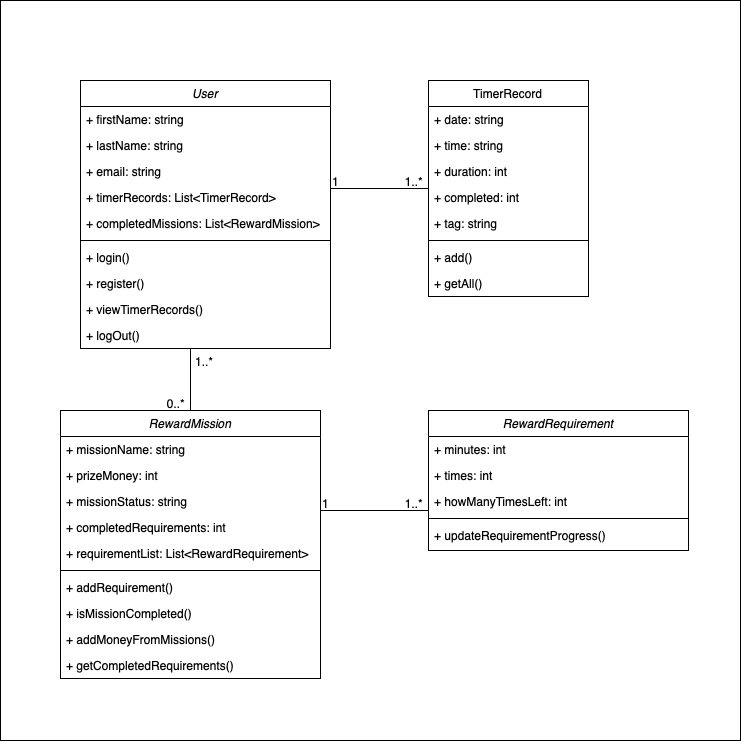

The diagram above was exported from draw.io. Its source (the exported page's mxGraphModel, read from the mxfile embedded in the PNG):
<mxGraphModel dx="1298" dy="764" grid="1" gridSize="10" guides="1" tooltips="1" connect="1" arrows="1" fold="1" page="1" pageScale="1" pageWidth="827" pageHeight="1169" math="0" shadow="0">
  <root>
    <mxCell id="WIyWlLk6GJQsqaUBKTNV-0" />
    <mxCell id="WIyWlLk6GJQsqaUBKTNV-1" parent="WIyWlLk6GJQsqaUBKTNV-0" />
    <mxCell id="6I0OlXuqBLJT3FyNcaAk-37" value="" style="whiteSpace=wrap;html=1;aspect=fixed;" vertex="1" parent="WIyWlLk6GJQsqaUBKTNV-1">
      <mxGeometry x="80" y="10" width="740" height="740" as="geometry" />
    </mxCell>
    <mxCell id="zkfFHV4jXpPFQw0GAbJ--0" value="User" style="swimlane;fontStyle=2;align=center;verticalAlign=top;childLayout=stackLayout;horizontal=1;startSize=26;horizontalStack=0;resizeParent=1;resizeLast=0;collapsible=1;marginBottom=0;rounded=0;shadow=0;strokeWidth=1;" parent="WIyWlLk6GJQsqaUBKTNV-1" vertex="1">
      <mxGeometry x="160" y="90" width="250" height="268" as="geometry">
        <mxRectangle x="230" y="140" width="160" height="26" as="alternateBounds" />
      </mxGeometry>
    </mxCell>
    <mxCell id="zkfFHV4jXpPFQw0GAbJ--1" value="+ firstName: string" style="text;align=left;verticalAlign=top;spacingLeft=4;spacingRight=4;overflow=hidden;rotatable=0;points=[[0,0.5],[1,0.5]];portConstraint=eastwest;" parent="zkfFHV4jXpPFQw0GAbJ--0" vertex="1">
      <mxGeometry y="26" width="250" height="26" as="geometry" />
    </mxCell>
    <mxCell id="zkfFHV4jXpPFQw0GAbJ--2" value="+ lastName: string" style="text;align=left;verticalAlign=top;spacingLeft=4;spacingRight=4;overflow=hidden;rotatable=0;points=[[0,0.5],[1,0.5]];portConstraint=eastwest;rounded=0;shadow=0;html=0;" parent="zkfFHV4jXpPFQw0GAbJ--0" vertex="1">
      <mxGeometry y="52" width="250" height="26" as="geometry" />
    </mxCell>
    <mxCell id="zkfFHV4jXpPFQw0GAbJ--3" value="+ email: string" style="text;align=left;verticalAlign=top;spacingLeft=4;spacingRight=4;overflow=hidden;rotatable=0;points=[[0,0.5],[1,0.5]];portConstraint=eastwest;rounded=0;shadow=0;html=0;" parent="zkfFHV4jXpPFQw0GAbJ--0" vertex="1">
      <mxGeometry y="78" width="250" height="26" as="geometry" />
    </mxCell>
    <mxCell id="6I0OlXuqBLJT3FyNcaAk-1" value="+ timerRecords: List&lt;TimerRecord&gt;" style="text;align=left;verticalAlign=top;spacingLeft=4;spacingRight=4;overflow=hidden;rotatable=0;points=[[0,0.5],[1,0.5]];portConstraint=eastwest;rounded=0;shadow=0;html=0;" vertex="1" parent="zkfFHV4jXpPFQw0GAbJ--0">
      <mxGeometry y="104" width="250" height="26" as="geometry" />
    </mxCell>
    <mxCell id="6I0OlXuqBLJT3FyNcaAk-38" value="+ completedMissions: List&lt;RewardMission&gt;" style="text;align=left;verticalAlign=top;spacingLeft=4;spacingRight=4;overflow=hidden;rotatable=0;points=[[0,0.5],[1,0.5]];portConstraint=eastwest;rounded=0;shadow=0;html=0;" vertex="1" parent="zkfFHV4jXpPFQw0GAbJ--0">
      <mxGeometry y="130" width="250" height="26" as="geometry" />
    </mxCell>
    <mxCell id="zkfFHV4jXpPFQw0GAbJ--4" value="" style="line;html=1;strokeWidth=1;align=left;verticalAlign=middle;spacingTop=-1;spacingLeft=3;spacingRight=3;rotatable=0;labelPosition=right;points=[];portConstraint=eastwest;" parent="zkfFHV4jXpPFQw0GAbJ--0" vertex="1">
      <mxGeometry y="156" width="250" height="8" as="geometry" />
    </mxCell>
    <mxCell id="6I0OlXuqBLJT3FyNcaAk-3" value="+ login()" style="text;align=left;verticalAlign=top;spacingLeft=4;spacingRight=4;overflow=hidden;rotatable=0;points=[[0,0.5],[1,0.5]];portConstraint=eastwest;rounded=0;shadow=0;html=0;" vertex="1" parent="zkfFHV4jXpPFQw0GAbJ--0">
      <mxGeometry y="164" width="250" height="26" as="geometry" />
    </mxCell>
    <mxCell id="6I0OlXuqBLJT3FyNcaAk-4" value="+ register()" style="text;align=left;verticalAlign=top;spacingLeft=4;spacingRight=4;overflow=hidden;rotatable=0;points=[[0,0.5],[1,0.5]];portConstraint=eastwest;rounded=0;shadow=0;html=0;" vertex="1" parent="zkfFHV4jXpPFQw0GAbJ--0">
      <mxGeometry y="190" width="250" height="26" as="geometry" />
    </mxCell>
    <mxCell id="6I0OlXuqBLJT3FyNcaAk-39" value="+ viewTimerRecords()" style="text;align=left;verticalAlign=top;spacingLeft=4;spacingRight=4;overflow=hidden;rotatable=0;points=[[0,0.5],[1,0.5]];portConstraint=eastwest;rounded=0;shadow=0;html=0;" vertex="1" parent="zkfFHV4jXpPFQw0GAbJ--0">
      <mxGeometry y="216" width="250" height="26" as="geometry" />
    </mxCell>
    <mxCell id="6I0OlXuqBLJT3FyNcaAk-7" value="+ logOut()" style="text;align=left;verticalAlign=top;spacingLeft=4;spacingRight=4;overflow=hidden;rotatable=0;points=[[0,0.5],[1,0.5]];portConstraint=eastwest;rounded=0;shadow=0;html=0;" vertex="1" parent="zkfFHV4jXpPFQw0GAbJ--0">
      <mxGeometry y="242" width="250" height="26" as="geometry" />
    </mxCell>
    <mxCell id="zkfFHV4jXpPFQw0GAbJ--17" value="TimerRecord" style="swimlane;fontStyle=0;align=center;verticalAlign=top;childLayout=stackLayout;horizontal=1;startSize=26;horizontalStack=0;resizeParent=1;resizeLast=0;collapsible=1;marginBottom=0;rounded=0;shadow=0;strokeWidth=1;" parent="WIyWlLk6GJQsqaUBKTNV-1" vertex="1">
      <mxGeometry x="508" y="90" width="160" height="216" as="geometry">
        <mxRectangle x="550" y="140" width="160" height="26" as="alternateBounds" />
      </mxGeometry>
    </mxCell>
    <mxCell id="zkfFHV4jXpPFQw0GAbJ--18" value="+ date: string" style="text;align=left;verticalAlign=top;spacingLeft=4;spacingRight=4;overflow=hidden;rotatable=0;points=[[0,0.5],[1,0.5]];portConstraint=eastwest;" parent="zkfFHV4jXpPFQw0GAbJ--17" vertex="1">
      <mxGeometry y="26" width="160" height="26" as="geometry" />
    </mxCell>
    <mxCell id="zkfFHV4jXpPFQw0GAbJ--19" value="+ time: string" style="text;align=left;verticalAlign=top;spacingLeft=4;spacingRight=4;overflow=hidden;rotatable=0;points=[[0,0.5],[1,0.5]];portConstraint=eastwest;rounded=0;shadow=0;html=0;" parent="zkfFHV4jXpPFQw0GAbJ--17" vertex="1">
      <mxGeometry y="52" width="160" height="26" as="geometry" />
    </mxCell>
    <mxCell id="zkfFHV4jXpPFQw0GAbJ--20" value="+ duration: int" style="text;align=left;verticalAlign=top;spacingLeft=4;spacingRight=4;overflow=hidden;rotatable=0;points=[[0,0.5],[1,0.5]];portConstraint=eastwest;rounded=0;shadow=0;html=0;" parent="zkfFHV4jXpPFQw0GAbJ--17" vertex="1">
      <mxGeometry y="78" width="160" height="26" as="geometry" />
    </mxCell>
    <mxCell id="zkfFHV4jXpPFQw0GAbJ--21" value="+ completed: int" style="text;align=left;verticalAlign=top;spacingLeft=4;spacingRight=4;overflow=hidden;rotatable=0;points=[[0,0.5],[1,0.5]];portConstraint=eastwest;rounded=0;shadow=0;html=0;" parent="zkfFHV4jXpPFQw0GAbJ--17" vertex="1">
      <mxGeometry y="104" width="160" height="26" as="geometry" />
    </mxCell>
    <mxCell id="zkfFHV4jXpPFQw0GAbJ--22" value="+ tag: string" style="text;align=left;verticalAlign=top;spacingLeft=4;spacingRight=4;overflow=hidden;rotatable=0;points=[[0,0.5],[1,0.5]];portConstraint=eastwest;rounded=0;shadow=0;html=0;" parent="zkfFHV4jXpPFQw0GAbJ--17" vertex="1">
      <mxGeometry y="130" width="160" height="26" as="geometry" />
    </mxCell>
    <mxCell id="zkfFHV4jXpPFQw0GAbJ--23" value="" style="line;html=1;strokeWidth=1;align=left;verticalAlign=middle;spacingTop=-1;spacingLeft=3;spacingRight=3;rotatable=0;labelPosition=right;points=[];portConstraint=eastwest;" parent="zkfFHV4jXpPFQw0GAbJ--17" vertex="1">
      <mxGeometry y="156" width="160" height="8" as="geometry" />
    </mxCell>
    <mxCell id="zkfFHV4jXpPFQw0GAbJ--24" value="+ add()" style="text;align=left;verticalAlign=top;spacingLeft=4;spacingRight=4;overflow=hidden;rotatable=0;points=[[0,0.5],[1,0.5]];portConstraint=eastwest;" parent="zkfFHV4jXpPFQw0GAbJ--17" vertex="1">
      <mxGeometry y="164" width="160" height="26" as="geometry" />
    </mxCell>
    <mxCell id="zkfFHV4jXpPFQw0GAbJ--25" value="+ getAll()" style="text;align=left;verticalAlign=top;spacingLeft=4;spacingRight=4;overflow=hidden;rotatable=0;points=[[0,0.5],[1,0.5]];portConstraint=eastwest;" parent="zkfFHV4jXpPFQw0GAbJ--17" vertex="1">
      <mxGeometry y="190" width="160" height="26" as="geometry" />
    </mxCell>
    <mxCell id="zkfFHV4jXpPFQw0GAbJ--26" value="" style="endArrow=none;shadow=0;strokeWidth=1;rounded=0;endFill=0;edgeStyle=elbowEdgeStyle;elbow=vertical;" parent="WIyWlLk6GJQsqaUBKTNV-1" source="zkfFHV4jXpPFQw0GAbJ--0" target="zkfFHV4jXpPFQw0GAbJ--17" edge="1">
      <mxGeometry x="0.5" y="41" relative="1" as="geometry">
        <mxPoint x="380" y="162" as="sourcePoint" />
        <mxPoint x="540" y="162" as="targetPoint" />
        <mxPoint x="-40" y="32" as="offset" />
      </mxGeometry>
    </mxCell>
    <mxCell id="zkfFHV4jXpPFQw0GAbJ--27" value="1" style="resizable=0;align=left;verticalAlign=bottom;labelBackgroundColor=none;fontSize=12;" parent="zkfFHV4jXpPFQw0GAbJ--26" connectable="0" vertex="1">
      <mxGeometry x="-1" relative="1" as="geometry">
        <mxPoint y="2" as="offset" />
      </mxGeometry>
    </mxCell>
    <mxCell id="zkfFHV4jXpPFQw0GAbJ--28" value="1..*" style="resizable=0;align=right;verticalAlign=bottom;labelBackgroundColor=none;fontSize=12;" parent="zkfFHV4jXpPFQw0GAbJ--26" connectable="0" vertex="1">
      <mxGeometry x="1" relative="1" as="geometry">
        <mxPoint x="-4" y="2" as="offset" />
      </mxGeometry>
    </mxCell>
    <mxCell id="6I0OlXuqBLJT3FyNcaAk-8" value="RewardMission" style="swimlane;fontStyle=2;align=center;verticalAlign=top;childLayout=stackLayout;horizontal=1;startSize=26;horizontalStack=0;resizeParent=1;resizeLast=0;collapsible=1;marginBottom=0;rounded=0;shadow=0;strokeWidth=1;" vertex="1" parent="WIyWlLk6GJQsqaUBKTNV-1">
      <mxGeometry x="140" y="420" width="260" height="268" as="geometry">
        <mxRectangle x="230" y="140" width="160" height="26" as="alternateBounds" />
      </mxGeometry>
    </mxCell>
    <mxCell id="6I0OlXuqBLJT3FyNcaAk-9" value="+ missionName: string" style="text;align=left;verticalAlign=top;spacingLeft=4;spacingRight=4;overflow=hidden;rotatable=0;points=[[0,0.5],[1,0.5]];portConstraint=eastwest;" vertex="1" parent="6I0OlXuqBLJT3FyNcaAk-8">
      <mxGeometry y="26" width="260" height="26" as="geometry" />
    </mxCell>
    <mxCell id="6I0OlXuqBLJT3FyNcaAk-10" value="+ prizeMoney: int" style="text;align=left;verticalAlign=top;spacingLeft=4;spacingRight=4;overflow=hidden;rotatable=0;points=[[0,0.5],[1,0.5]];portConstraint=eastwest;rounded=0;shadow=0;html=0;" vertex="1" parent="6I0OlXuqBLJT3FyNcaAk-8">
      <mxGeometry y="52" width="260" height="26" as="geometry" />
    </mxCell>
    <mxCell id="6I0OlXuqBLJT3FyNcaAk-11" value="+ missionStatus: string" style="text;align=left;verticalAlign=top;spacingLeft=4;spacingRight=4;overflow=hidden;rotatable=0;points=[[0,0.5],[1,0.5]];portConstraint=eastwest;rounded=0;shadow=0;html=0;" vertex="1" parent="6I0OlXuqBLJT3FyNcaAk-8">
      <mxGeometry y="78" width="260" height="26" as="geometry" />
    </mxCell>
    <mxCell id="6I0OlXuqBLJT3FyNcaAk-17" value="+ completedRequirements: int" style="text;align=left;verticalAlign=top;spacingLeft=4;spacingRight=4;overflow=hidden;rotatable=0;points=[[0,0.5],[1,0.5]];portConstraint=eastwest;rounded=0;shadow=0;html=0;" vertex="1" parent="6I0OlXuqBLJT3FyNcaAk-8">
      <mxGeometry y="104" width="260" height="26" as="geometry" />
    </mxCell>
    <mxCell id="6I0OlXuqBLJT3FyNcaAk-12" value="+ requirementList: List&lt;RewardRequirement&gt;" style="text;align=left;verticalAlign=top;spacingLeft=4;spacingRight=4;overflow=hidden;rotatable=0;points=[[0,0.5],[1,0.5]];portConstraint=eastwest;rounded=0;shadow=0;html=0;" vertex="1" parent="6I0OlXuqBLJT3FyNcaAk-8">
      <mxGeometry y="130" width="260" height="26" as="geometry" />
    </mxCell>
    <mxCell id="6I0OlXuqBLJT3FyNcaAk-13" value="" style="line;html=1;strokeWidth=1;align=left;verticalAlign=middle;spacingTop=-1;spacingLeft=3;spacingRight=3;rotatable=0;labelPosition=right;points=[];portConstraint=eastwest;" vertex="1" parent="6I0OlXuqBLJT3FyNcaAk-8">
      <mxGeometry y="156" width="260" height="8" as="geometry" />
    </mxCell>
    <mxCell id="6I0OlXuqBLJT3FyNcaAk-14" value="+ addRequirement()" style="text;align=left;verticalAlign=top;spacingLeft=4;spacingRight=4;overflow=hidden;rotatable=0;points=[[0,0.5],[1,0.5]];portConstraint=eastwest;rounded=0;shadow=0;html=0;" vertex="1" parent="6I0OlXuqBLJT3FyNcaAk-8">
      <mxGeometry y="164" width="260" height="26" as="geometry" />
    </mxCell>
    <mxCell id="6I0OlXuqBLJT3FyNcaAk-15" value="+ isMissionCompleted()" style="text;align=left;verticalAlign=top;spacingLeft=4;spacingRight=4;overflow=hidden;rotatable=0;points=[[0,0.5],[1,0.5]];portConstraint=eastwest;rounded=0;shadow=0;html=0;" vertex="1" parent="6I0OlXuqBLJT3FyNcaAk-8">
      <mxGeometry y="190" width="260" height="26" as="geometry" />
    </mxCell>
    <mxCell id="6I0OlXuqBLJT3FyNcaAk-16" value="+ addMoneyFromMissions()" style="text;align=left;verticalAlign=top;spacingLeft=4;spacingRight=4;overflow=hidden;rotatable=0;points=[[0,0.5],[1,0.5]];portConstraint=eastwest;rounded=0;shadow=0;html=0;" vertex="1" parent="6I0OlXuqBLJT3FyNcaAk-8">
      <mxGeometry y="216" width="260" height="26" as="geometry" />
    </mxCell>
    <mxCell id="6I0OlXuqBLJT3FyNcaAk-18" value="+ getCompletedRequirements()" style="text;align=left;verticalAlign=top;spacingLeft=4;spacingRight=4;overflow=hidden;rotatable=0;points=[[0,0.5],[1,0.5]];portConstraint=eastwest;rounded=0;shadow=0;html=0;" vertex="1" parent="6I0OlXuqBLJT3FyNcaAk-8">
      <mxGeometry y="242" width="260" height="26" as="geometry" />
    </mxCell>
    <mxCell id="6I0OlXuqBLJT3FyNcaAk-20" value="RewardRequirement" style="swimlane;fontStyle=2;align=center;verticalAlign=top;childLayout=stackLayout;horizontal=1;startSize=26;horizontalStack=0;resizeParent=1;resizeLast=0;collapsible=1;marginBottom=0;rounded=0;shadow=0;strokeWidth=1;" vertex="1" parent="WIyWlLk6GJQsqaUBKTNV-1">
      <mxGeometry x="508" y="420" width="260" height="140" as="geometry">
        <mxRectangle x="230" y="140" width="160" height="26" as="alternateBounds" />
      </mxGeometry>
    </mxCell>
    <mxCell id="6I0OlXuqBLJT3FyNcaAk-21" value="+ minutes: int" style="text;align=left;verticalAlign=top;spacingLeft=4;spacingRight=4;overflow=hidden;rotatable=0;points=[[0,0.5],[1,0.5]];portConstraint=eastwest;" vertex="1" parent="6I0OlXuqBLJT3FyNcaAk-20">
      <mxGeometry y="26" width="260" height="26" as="geometry" />
    </mxCell>
    <mxCell id="6I0OlXuqBLJT3FyNcaAk-22" value="+ times: int" style="text;align=left;verticalAlign=top;spacingLeft=4;spacingRight=4;overflow=hidden;rotatable=0;points=[[0,0.5],[1,0.5]];portConstraint=eastwest;rounded=0;shadow=0;html=0;" vertex="1" parent="6I0OlXuqBLJT3FyNcaAk-20">
      <mxGeometry y="52" width="260" height="26" as="geometry" />
    </mxCell>
    <mxCell id="6I0OlXuqBLJT3FyNcaAk-23" value="+ howManyTimesLeft: int" style="text;align=left;verticalAlign=top;spacingLeft=4;spacingRight=4;overflow=hidden;rotatable=0;points=[[0,0.5],[1,0.5]];portConstraint=eastwest;rounded=0;shadow=0;html=0;" vertex="1" parent="6I0OlXuqBLJT3FyNcaAk-20">
      <mxGeometry y="78" width="260" height="26" as="geometry" />
    </mxCell>
    <mxCell id="6I0OlXuqBLJT3FyNcaAk-26" value="" style="line;html=1;strokeWidth=1;align=left;verticalAlign=middle;spacingTop=-1;spacingLeft=3;spacingRight=3;rotatable=0;labelPosition=right;points=[];portConstraint=eastwest;" vertex="1" parent="6I0OlXuqBLJT3FyNcaAk-20">
      <mxGeometry y="104" width="260" height="8" as="geometry" />
    </mxCell>
    <mxCell id="6I0OlXuqBLJT3FyNcaAk-27" value="+ updateRequirementProgress()" style="text;align=left;verticalAlign=top;spacingLeft=4;spacingRight=4;overflow=hidden;rotatable=0;points=[[0,0.5],[1,0.5]];portConstraint=eastwest;rounded=0;shadow=0;html=0;" vertex="1" parent="6I0OlXuqBLJT3FyNcaAk-20">
      <mxGeometry y="112" width="260" height="26" as="geometry" />
    </mxCell>
    <mxCell id="6I0OlXuqBLJT3FyNcaAk-31" value="" style="endArrow=none;shadow=0;strokeWidth=1;rounded=0;endFill=0;edgeStyle=elbowEdgeStyle;elbow=vertical;" edge="1" parent="WIyWlLk6GJQsqaUBKTNV-1">
      <mxGeometry x="0.5" y="41" relative="1" as="geometry">
        <mxPoint x="400" y="520" as="sourcePoint" />
        <mxPoint x="508" y="520" as="targetPoint" />
        <mxPoint x="-40" y="32" as="offset" />
      </mxGeometry>
    </mxCell>
    <mxCell id="6I0OlXuqBLJT3FyNcaAk-32" value="1" style="resizable=0;align=left;verticalAlign=bottom;labelBackgroundColor=none;fontSize=12;" connectable="0" vertex="1" parent="6I0OlXuqBLJT3FyNcaAk-31">
      <mxGeometry x="-1" relative="1" as="geometry">
        <mxPoint y="2" as="offset" />
      </mxGeometry>
    </mxCell>
    <mxCell id="6I0OlXuqBLJT3FyNcaAk-33" value="1..*" style="resizable=0;align=right;verticalAlign=bottom;labelBackgroundColor=none;fontSize=12;" connectable="0" vertex="1" parent="6I0OlXuqBLJT3FyNcaAk-31">
      <mxGeometry x="1" relative="1" as="geometry">
        <mxPoint x="-4" y="2" as="offset" />
      </mxGeometry>
    </mxCell>
    <mxCell id="6I0OlXuqBLJT3FyNcaAk-34" value="" style="endArrow=none;shadow=0;strokeWidth=1;rounded=0;endFill=0;edgeStyle=elbowEdgeStyle;elbow=horizontal;entryX=0.5;entryY=0;entryDx=0;entryDy=0;" edge="1" parent="WIyWlLk6GJQsqaUBKTNV-1" source="6I0OlXuqBLJT3FyNcaAk-7" target="6I0OlXuqBLJT3FyNcaAk-8">
      <mxGeometry x="0.5" y="41" relative="1" as="geometry">
        <mxPoint x="230" y="360" as="sourcePoint" />
        <mxPoint x="338" y="360" as="targetPoint" />
        <mxPoint x="-40" y="32" as="offset" />
      </mxGeometry>
    </mxCell>
    <mxCell id="6I0OlXuqBLJT3FyNcaAk-35" value="1..*" style="resizable=0;align=left;verticalAlign=bottom;labelBackgroundColor=none;fontSize=12;" connectable="0" vertex="1" parent="6I0OlXuqBLJT3FyNcaAk-34">
      <mxGeometry x="-1" relative="1" as="geometry">
        <mxPoint x="3.25" y="22" as="offset" />
      </mxGeometry>
    </mxCell>
    <mxCell id="6I0OlXuqBLJT3FyNcaAk-36" value="0..*" style="resizable=0;align=right;verticalAlign=bottom;labelBackgroundColor=none;fontSize=12;" connectable="0" vertex="1" parent="6I0OlXuqBLJT3FyNcaAk-34">
      <mxGeometry x="1" relative="1" as="geometry">
        <mxPoint x="-4" y="2" as="offset" />
      </mxGeometry>
    </mxCell>
  </root>
</mxGraphModel>